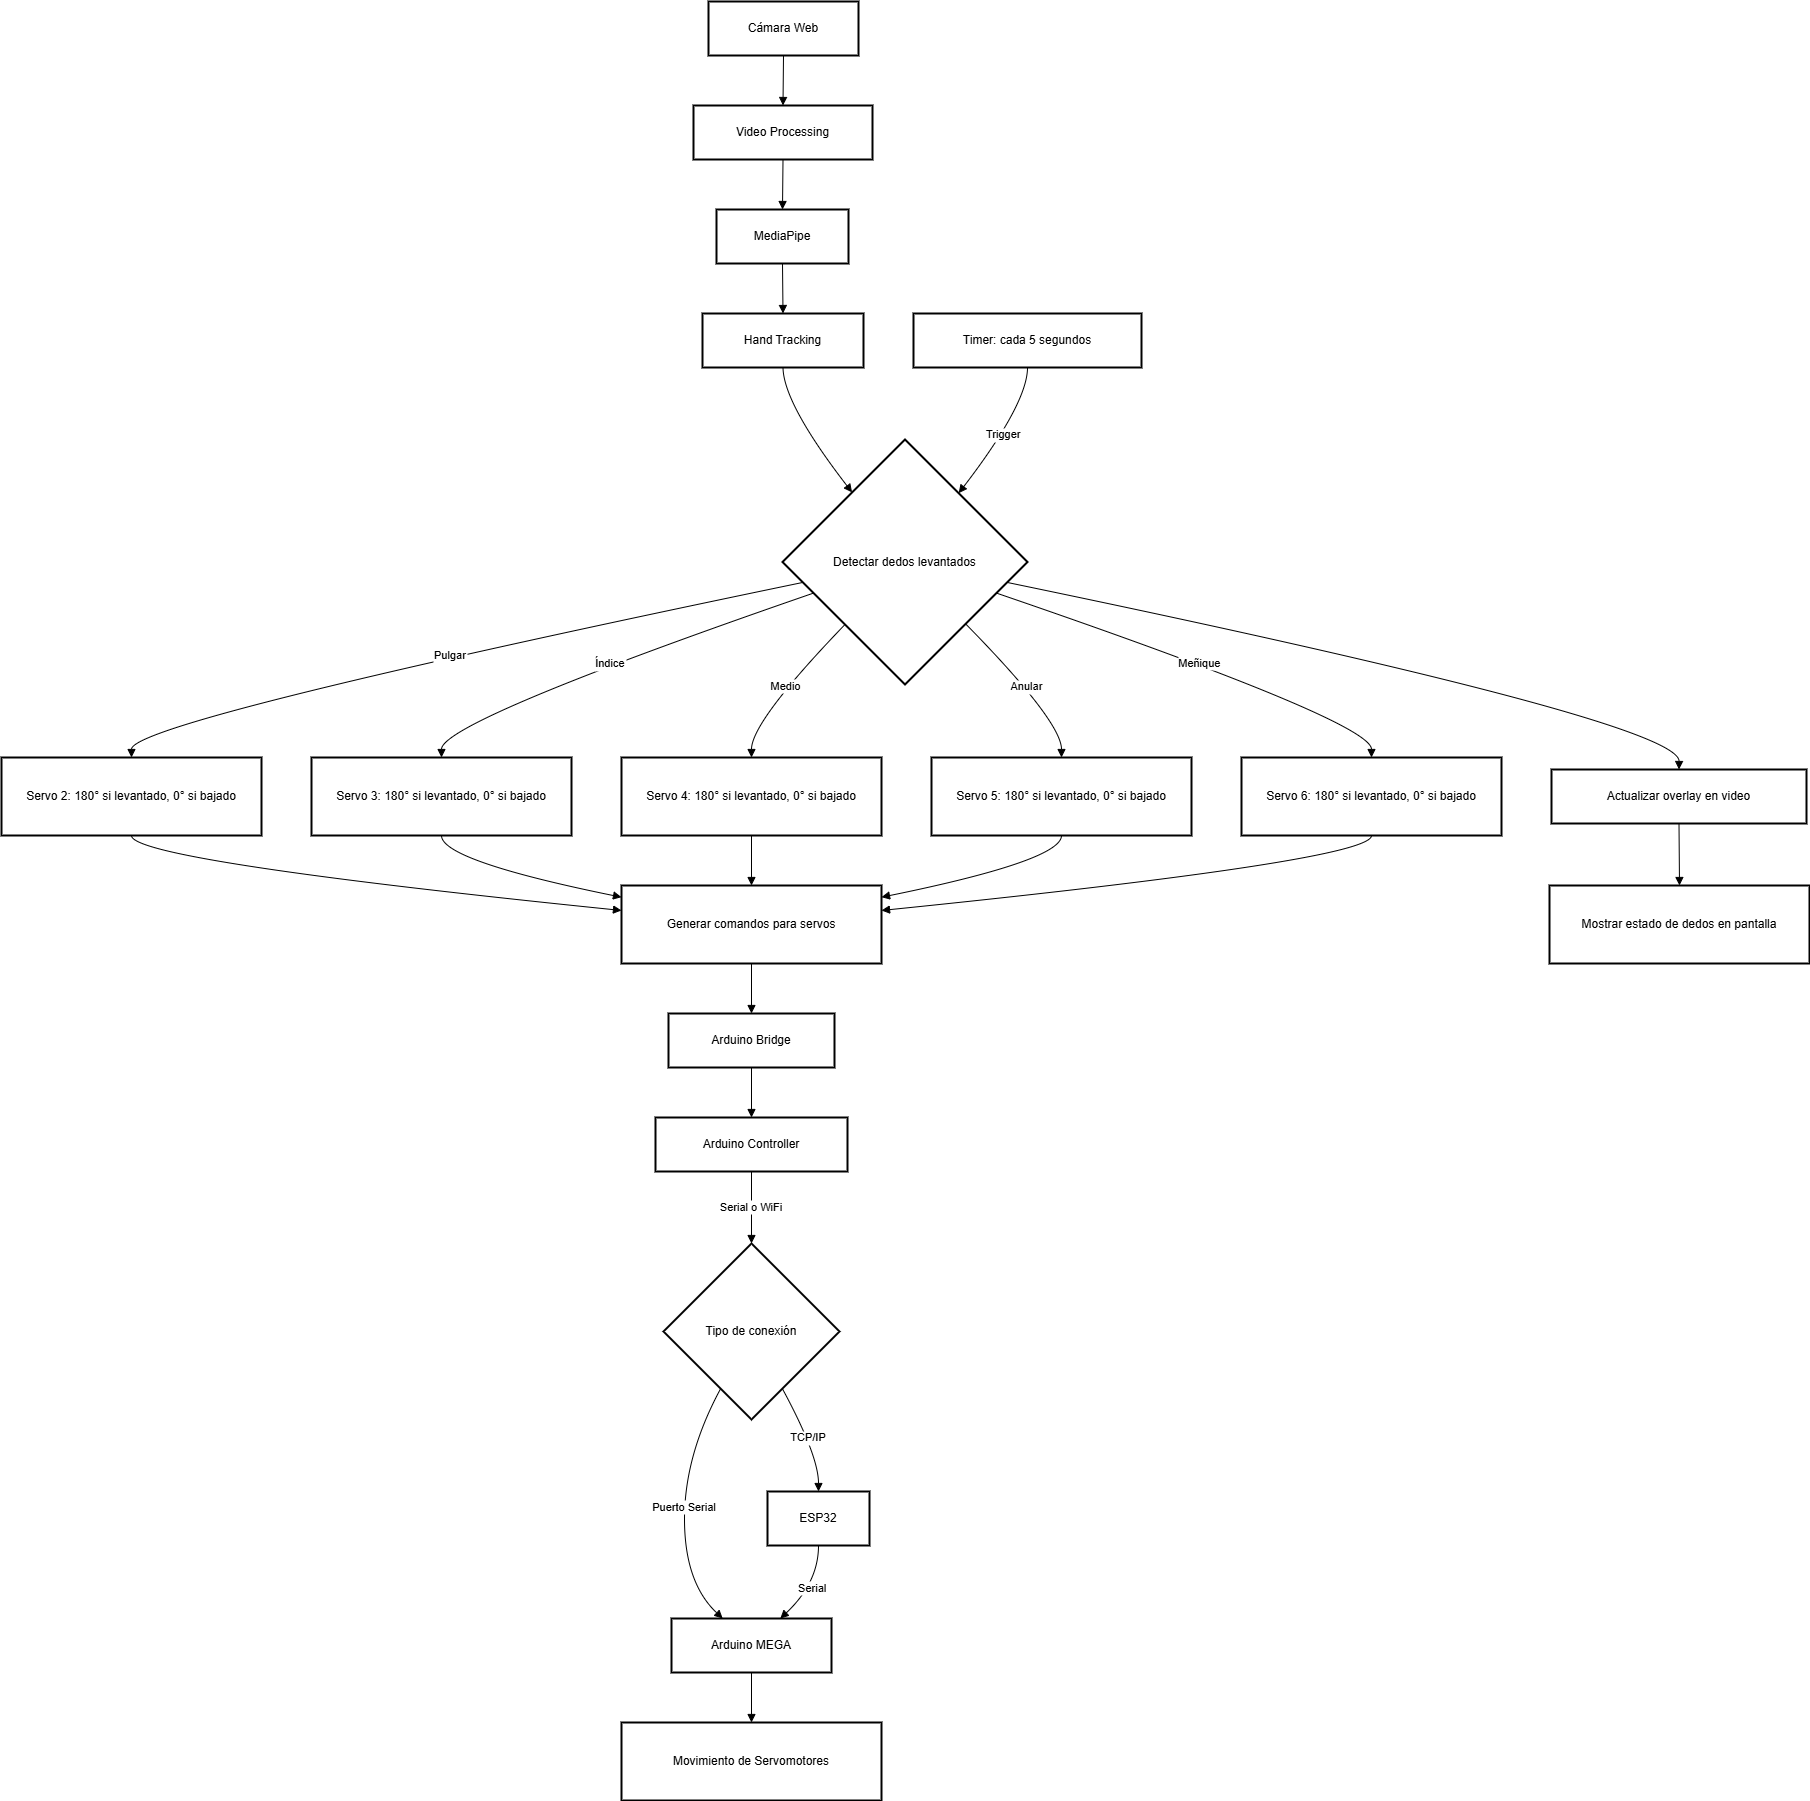

The diagram above was exported from draw.io. Its source (the exported page's mxGraphModel, read from the mxfile embedded in the PNG):
<mxGraphModel dx="2228" dy="1220" grid="1" gridSize="10" guides="1" tooltips="1" connect="1" arrows="1" fold="1" page="1" pageScale="1" pageWidth="827" pageHeight="1169" math="0" shadow="0">
  <root>
    <mxCell id="0" />
    <mxCell id="1" parent="0" />
    <mxCell id="lrKAuqQ1ASG38jMFcktP-1" value="Cámara Web" style="whiteSpace=wrap;strokeWidth=2;" vertex="1" parent="1">
      <mxGeometry x="727" y="20" width="150" height="54" as="geometry" />
    </mxCell>
    <mxCell id="lrKAuqQ1ASG38jMFcktP-2" value="Video Processing" style="whiteSpace=wrap;strokeWidth=2;" vertex="1" parent="1">
      <mxGeometry x="712" y="124" width="179" height="54" as="geometry" />
    </mxCell>
    <mxCell id="lrKAuqQ1ASG38jMFcktP-3" value="MediaPipe" style="whiteSpace=wrap;strokeWidth=2;" vertex="1" parent="1">
      <mxGeometry x="735" y="228" width="132" height="54" as="geometry" />
    </mxCell>
    <mxCell id="lrKAuqQ1ASG38jMFcktP-4" value="Hand Tracking" style="whiteSpace=wrap;strokeWidth=2;" vertex="1" parent="1">
      <mxGeometry x="721" y="332" width="161" height="54" as="geometry" />
    </mxCell>
    <mxCell id="lrKAuqQ1ASG38jMFcktP-5" value="Detectar dedos levantados" style="rhombus;strokeWidth=2;whiteSpace=wrap;" vertex="1" parent="1">
      <mxGeometry x="801" y="458" width="245" height="245" as="geometry" />
    </mxCell>
    <mxCell id="lrKAuqQ1ASG38jMFcktP-6" value="Timer: cada 5 segundos" style="whiteSpace=wrap;strokeWidth=2;" vertex="1" parent="1">
      <mxGeometry x="932" y="332" width="228" height="54" as="geometry" />
    </mxCell>
    <mxCell id="lrKAuqQ1ASG38jMFcktP-7" value="Servo 2: 180° si levantado, 0° si bajado" style="whiteSpace=wrap;strokeWidth=2;" vertex="1" parent="1">
      <mxGeometry x="20" y="776" width="260" height="78" as="geometry" />
    </mxCell>
    <mxCell id="lrKAuqQ1ASG38jMFcktP-8" value="Servo 3: 180° si levantado, 0° si bajado" style="whiteSpace=wrap;strokeWidth=2;" vertex="1" parent="1">
      <mxGeometry x="330" y="776" width="260" height="78" as="geometry" />
    </mxCell>
    <mxCell id="lrKAuqQ1ASG38jMFcktP-9" value="Servo 4: 180° si levantado, 0° si bajado" style="whiteSpace=wrap;strokeWidth=2;" vertex="1" parent="1">
      <mxGeometry x="640" y="776" width="260" height="78" as="geometry" />
    </mxCell>
    <mxCell id="lrKAuqQ1ASG38jMFcktP-10" value="Servo 5: 180° si levantado, 0° si bajado" style="whiteSpace=wrap;strokeWidth=2;" vertex="1" parent="1">
      <mxGeometry x="950" y="776" width="260" height="78" as="geometry" />
    </mxCell>
    <mxCell id="lrKAuqQ1ASG38jMFcktP-11" value="Servo 6: 180° si levantado, 0° si bajado" style="whiteSpace=wrap;strokeWidth=2;" vertex="1" parent="1">
      <mxGeometry x="1260" y="776" width="260" height="78" as="geometry" />
    </mxCell>
    <mxCell id="lrKAuqQ1ASG38jMFcktP-12" value="Generar comandos para servos" style="whiteSpace=wrap;strokeWidth=2;" vertex="1" parent="1">
      <mxGeometry x="640" y="904" width="260" height="78" as="geometry" />
    </mxCell>
    <mxCell id="lrKAuqQ1ASG38jMFcktP-13" value="Arduino Bridge" style="whiteSpace=wrap;strokeWidth=2;" vertex="1" parent="1">
      <mxGeometry x="687" y="1032" width="166" height="54" as="geometry" />
    </mxCell>
    <mxCell id="lrKAuqQ1ASG38jMFcktP-14" value="Arduino Controller" style="whiteSpace=wrap;strokeWidth=2;" vertex="1" parent="1">
      <mxGeometry x="674" y="1136" width="192" height="54" as="geometry" />
    </mxCell>
    <mxCell id="lrKAuqQ1ASG38jMFcktP-15" value="Tipo de conexión" style="rhombus;strokeWidth=2;whiteSpace=wrap;" vertex="1" parent="1">
      <mxGeometry x="682" y="1262" width="176" height="176" as="geometry" />
    </mxCell>
    <mxCell id="lrKAuqQ1ASG38jMFcktP-16" value="Arduino MEGA" style="whiteSpace=wrap;strokeWidth=2;" vertex="1" parent="1">
      <mxGeometry x="690" y="1637" width="160" height="54" as="geometry" />
    </mxCell>
    <mxCell id="lrKAuqQ1ASG38jMFcktP-17" value="ESP32" style="whiteSpace=wrap;strokeWidth=2;" vertex="1" parent="1">
      <mxGeometry x="786" y="1510" width="102" height="54" as="geometry" />
    </mxCell>
    <mxCell id="lrKAuqQ1ASG38jMFcktP-18" value="Movimiento de Servomotores" style="whiteSpace=wrap;strokeWidth=2;" vertex="1" parent="1">
      <mxGeometry x="640" y="1741" width="260" height="78" as="geometry" />
    </mxCell>
    <mxCell id="lrKAuqQ1ASG38jMFcktP-19" value="Actualizar overlay en video" style="whiteSpace=wrap;strokeWidth=2;" vertex="1" parent="1">
      <mxGeometry x="1570" y="788" width="255" height="54" as="geometry" />
    </mxCell>
    <mxCell id="lrKAuqQ1ASG38jMFcktP-20" value="Mostrar estado de dedos en pantalla" style="whiteSpace=wrap;strokeWidth=2;" vertex="1" parent="1">
      <mxGeometry x="1568" y="904" width="260" height="78" as="geometry" />
    </mxCell>
    <mxCell id="lrKAuqQ1ASG38jMFcktP-21" value="" style="curved=1;startArrow=none;endArrow=block;exitX=0.5;exitY=1;entryX=0.5;entryY=0;rounded=0;" edge="1" parent="1" source="lrKAuqQ1ASG38jMFcktP-1" target="lrKAuqQ1ASG38jMFcktP-2">
      <mxGeometry relative="1" as="geometry">
        <Array as="points" />
      </mxGeometry>
    </mxCell>
    <mxCell id="lrKAuqQ1ASG38jMFcktP-22" value="" style="curved=1;startArrow=none;endArrow=block;exitX=0.5;exitY=1;entryX=0.5;entryY=0;rounded=0;" edge="1" parent="1" source="lrKAuqQ1ASG38jMFcktP-2" target="lrKAuqQ1ASG38jMFcktP-3">
      <mxGeometry relative="1" as="geometry">
        <Array as="points" />
      </mxGeometry>
    </mxCell>
    <mxCell id="lrKAuqQ1ASG38jMFcktP-23" value="" style="curved=1;startArrow=none;endArrow=block;exitX=0.5;exitY=1;entryX=0.5;entryY=0;rounded=0;" edge="1" parent="1" source="lrKAuqQ1ASG38jMFcktP-3" target="lrKAuqQ1ASG38jMFcktP-4">
      <mxGeometry relative="1" as="geometry">
        <Array as="points" />
      </mxGeometry>
    </mxCell>
    <mxCell id="lrKAuqQ1ASG38jMFcktP-24" value="" style="curved=1;startArrow=none;endArrow=block;exitX=0.5;exitY=1;entryX=0.12;entryY=0;rounded=0;" edge="1" parent="1" source="lrKAuqQ1ASG38jMFcktP-4" target="lrKAuqQ1ASG38jMFcktP-5">
      <mxGeometry relative="1" as="geometry">
        <Array as="points">
          <mxPoint x="802" y="422" />
        </Array>
      </mxGeometry>
    </mxCell>
    <mxCell id="lrKAuqQ1ASG38jMFcktP-25" value="Trigger" style="curved=1;startArrow=none;endArrow=block;exitX=0.5;exitY=1;entryX=0.89;entryY=0;rounded=0;" edge="1" parent="1" source="lrKAuqQ1ASG38jMFcktP-6" target="lrKAuqQ1ASG38jMFcktP-5">
      <mxGeometry relative="1" as="geometry">
        <Array as="points">
          <mxPoint x="1046" y="422" />
        </Array>
      </mxGeometry>
    </mxCell>
    <mxCell id="lrKAuqQ1ASG38jMFcktP-26" value="Pulgar" style="curved=1;startArrow=none;endArrow=block;exitX=0;exitY=0.6;entryX=0.5;entryY=0;rounded=0;" edge="1" parent="1" source="lrKAuqQ1ASG38jMFcktP-5" target="lrKAuqQ1ASG38jMFcktP-7">
      <mxGeometry relative="1" as="geometry">
        <Array as="points">
          <mxPoint x="150" y="740" />
        </Array>
      </mxGeometry>
    </mxCell>
    <mxCell id="lrKAuqQ1ASG38jMFcktP-27" value="Índice" style="curved=1;startArrow=none;endArrow=block;exitX=0;exitY=0.67;entryX=0.5;entryY=0;rounded=0;" edge="1" parent="1" source="lrKAuqQ1ASG38jMFcktP-5" target="lrKAuqQ1ASG38jMFcktP-8">
      <mxGeometry relative="1" as="geometry">
        <Array as="points">
          <mxPoint x="460" y="740" />
        </Array>
      </mxGeometry>
    </mxCell>
    <mxCell id="lrKAuqQ1ASG38jMFcktP-28" value="Medio" style="curved=1;startArrow=none;endArrow=block;exitX=0.02;exitY=1;entryX=0.5;entryY=0;rounded=0;" edge="1" parent="1" source="lrKAuqQ1ASG38jMFcktP-5" target="lrKAuqQ1ASG38jMFcktP-9">
      <mxGeometry relative="1" as="geometry">
        <Array as="points">
          <mxPoint x="770" y="740" />
        </Array>
      </mxGeometry>
    </mxCell>
    <mxCell id="lrKAuqQ1ASG38jMFcktP-29" value="Anular" style="curved=1;startArrow=none;endArrow=block;exitX=0.99;exitY=1;entryX=0.5;entryY=0;rounded=0;" edge="1" parent="1" source="lrKAuqQ1ASG38jMFcktP-5" target="lrKAuqQ1ASG38jMFcktP-10">
      <mxGeometry relative="1" as="geometry">
        <Array as="points">
          <mxPoint x="1080" y="740" />
        </Array>
      </mxGeometry>
    </mxCell>
    <mxCell id="lrKAuqQ1ASG38jMFcktP-30" value="Meñique" style="curved=1;startArrow=none;endArrow=block;exitX=1;exitY=0.67;entryX=0.5;entryY=0;rounded=0;" edge="1" parent="1" source="lrKAuqQ1ASG38jMFcktP-5" target="lrKAuqQ1ASG38jMFcktP-11">
      <mxGeometry relative="1" as="geometry">
        <Array as="points">
          <mxPoint x="1390" y="740" />
        </Array>
      </mxGeometry>
    </mxCell>
    <mxCell id="lrKAuqQ1ASG38jMFcktP-31" value="" style="curved=1;startArrow=none;endArrow=block;exitX=0.5;exitY=1;entryX=0;entryY=0.32;rounded=0;" edge="1" parent="1" source="lrKAuqQ1ASG38jMFcktP-7" target="lrKAuqQ1ASG38jMFcktP-12">
      <mxGeometry relative="1" as="geometry">
        <Array as="points">
          <mxPoint x="150" y="879" />
        </Array>
      </mxGeometry>
    </mxCell>
    <mxCell id="lrKAuqQ1ASG38jMFcktP-32" value="" style="curved=1;startArrow=none;endArrow=block;exitX=0.5;exitY=1;entryX=0;entryY=0.15;rounded=0;" edge="1" parent="1" source="lrKAuqQ1ASG38jMFcktP-8" target="lrKAuqQ1ASG38jMFcktP-12">
      <mxGeometry relative="1" as="geometry">
        <Array as="points">
          <mxPoint x="460" y="879" />
        </Array>
      </mxGeometry>
    </mxCell>
    <mxCell id="lrKAuqQ1ASG38jMFcktP-33" value="" style="curved=1;startArrow=none;endArrow=block;exitX=0.5;exitY=1;entryX=0.5;entryY=0;rounded=0;" edge="1" parent="1" source="lrKAuqQ1ASG38jMFcktP-9" target="lrKAuqQ1ASG38jMFcktP-12">
      <mxGeometry relative="1" as="geometry">
        <Array as="points" />
      </mxGeometry>
    </mxCell>
    <mxCell id="lrKAuqQ1ASG38jMFcktP-34" value="" style="curved=1;startArrow=none;endArrow=block;exitX=0.5;exitY=1;entryX=1;entryY=0.15;rounded=0;" edge="1" parent="1" source="lrKAuqQ1ASG38jMFcktP-10" target="lrKAuqQ1ASG38jMFcktP-12">
      <mxGeometry relative="1" as="geometry">
        <Array as="points">
          <mxPoint x="1080" y="879" />
        </Array>
      </mxGeometry>
    </mxCell>
    <mxCell id="lrKAuqQ1ASG38jMFcktP-35" value="" style="curved=1;startArrow=none;endArrow=block;exitX=0.5;exitY=1;entryX=1;entryY=0.32;rounded=0;" edge="1" parent="1" source="lrKAuqQ1ASG38jMFcktP-11" target="lrKAuqQ1ASG38jMFcktP-12">
      <mxGeometry relative="1" as="geometry">
        <Array as="points">
          <mxPoint x="1390" y="879" />
        </Array>
      </mxGeometry>
    </mxCell>
    <mxCell id="lrKAuqQ1ASG38jMFcktP-36" value="" style="curved=1;startArrow=none;endArrow=block;exitX=0.5;exitY=1;entryX=0.5;entryY=-0.01;rounded=0;" edge="1" parent="1" source="lrKAuqQ1ASG38jMFcktP-12" target="lrKAuqQ1ASG38jMFcktP-13">
      <mxGeometry relative="1" as="geometry">
        <Array as="points" />
      </mxGeometry>
    </mxCell>
    <mxCell id="lrKAuqQ1ASG38jMFcktP-37" value="" style="curved=1;startArrow=none;endArrow=block;exitX=0.5;exitY=0.99;entryX=0.5;entryY=-0.01;rounded=0;" edge="1" parent="1" source="lrKAuqQ1ASG38jMFcktP-13" target="lrKAuqQ1ASG38jMFcktP-14">
      <mxGeometry relative="1" as="geometry">
        <Array as="points" />
      </mxGeometry>
    </mxCell>
    <mxCell id="lrKAuqQ1ASG38jMFcktP-38" value="Serial o WiFi" style="curved=1;startArrow=none;endArrow=block;exitX=0.5;exitY=0.99;entryX=0.5;entryY=0;rounded=0;" edge="1" parent="1" source="lrKAuqQ1ASG38jMFcktP-14" target="lrKAuqQ1ASG38jMFcktP-15">
      <mxGeometry relative="1" as="geometry">
        <Array as="points" />
      </mxGeometry>
    </mxCell>
    <mxCell id="lrKAuqQ1ASG38jMFcktP-39" value="Puerto Serial" style="curved=1;startArrow=none;endArrow=block;exitX=0.23;exitY=1;entryX=0.32;entryY=0;rounded=0;" edge="1" parent="1" source="lrKAuqQ1ASG38jMFcktP-15" target="lrKAuqQ1ASG38jMFcktP-16">
      <mxGeometry relative="1" as="geometry">
        <Array as="points">
          <mxPoint x="703" y="1474" />
          <mxPoint x="703" y="1601" />
        </Array>
      </mxGeometry>
    </mxCell>
    <mxCell id="lrKAuqQ1ASG38jMFcktP-40" value="TCP/IP" style="curved=1;startArrow=none;endArrow=block;exitX=0.77;exitY=1;entryX=0.5;entryY=0.01;rounded=0;" edge="1" parent="1" source="lrKAuqQ1ASG38jMFcktP-15" target="lrKAuqQ1ASG38jMFcktP-17">
      <mxGeometry relative="1" as="geometry">
        <Array as="points">
          <mxPoint x="837" y="1474" />
        </Array>
      </mxGeometry>
    </mxCell>
    <mxCell id="lrKAuqQ1ASG38jMFcktP-41" value="Serial" style="curved=1;startArrow=none;endArrow=block;exitX=0.5;exitY=1.01;entryX=0.68;entryY=0;rounded=0;" edge="1" parent="1" source="lrKAuqQ1ASG38jMFcktP-17" target="lrKAuqQ1ASG38jMFcktP-16">
      <mxGeometry relative="1" as="geometry">
        <Array as="points">
          <mxPoint x="837" y="1601" />
        </Array>
      </mxGeometry>
    </mxCell>
    <mxCell id="lrKAuqQ1ASG38jMFcktP-42" value="" style="curved=1;startArrow=none;endArrow=block;exitX=0.5;exitY=1;entryX=0.5;entryY=0;rounded=0;" edge="1" parent="1" source="lrKAuqQ1ASG38jMFcktP-16" target="lrKAuqQ1ASG38jMFcktP-18">
      <mxGeometry relative="1" as="geometry">
        <Array as="points" />
      </mxGeometry>
    </mxCell>
    <mxCell id="lrKAuqQ1ASG38jMFcktP-43" value="" style="curved=1;startArrow=none;endArrow=block;exitX=1;exitY=0.6;entryX=0.5;entryY=-0.01;rounded=0;" edge="1" parent="1" source="lrKAuqQ1ASG38jMFcktP-5" target="lrKAuqQ1ASG38jMFcktP-19">
      <mxGeometry relative="1" as="geometry">
        <Array as="points">
          <mxPoint x="1698" y="740" />
        </Array>
      </mxGeometry>
    </mxCell>
    <mxCell id="lrKAuqQ1ASG38jMFcktP-44" value="" style="curved=1;startArrow=none;endArrow=block;exitX=0.5;exitY=0.99;entryX=0.5;entryY=0;rounded=0;" edge="1" parent="1" source="lrKAuqQ1ASG38jMFcktP-19" target="lrKAuqQ1ASG38jMFcktP-20">
      <mxGeometry relative="1" as="geometry">
        <Array as="points" />
      </mxGeometry>
    </mxCell>
  </root>
</mxGraphModel>